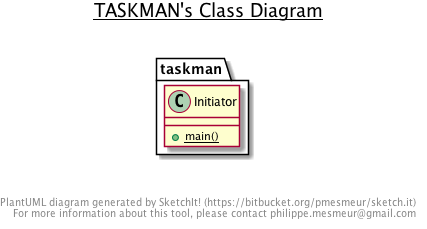

The diagram above was rendered by PlantUML. Its source (embedded in the PNG):
@startuml

title __TASKMAN's Class Diagram__\n

  package taskman {
    class Initiator {
        {static} + main()
    }
  }
  



right footer


PlantUML diagram generated by SketchIt! (https://bitbucket.org/pmesmeur/sketch.it)
For more information about this tool, please contact philippe.mesmeur@gmail.com
endfooter

@enduml